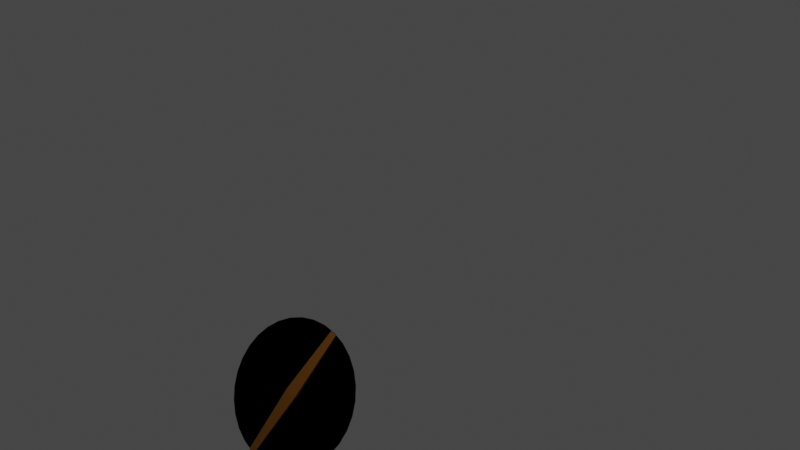 # Source: sc_prop.blend  (saved by Blender 2.80.39; exported with 4.5.12 LTS)
import bpy
from mathutils import Matrix  # noqa: F401  (used for matrix-valued properties, if any)

bpy.ops.wm.read_factory_settings(use_empty=True)
scene = bpy.context.scene
scene.name = 'Scene'

# ---- collections
col_collection = bpy.data.collections.new('Collection'); scene.collection.children.link(col_collection)
col_plane = bpy.data.collections.new('Plane'); scene.collection.children.link(col_plane)
col_bgi = bpy.data.collections.new('BGI'); scene.collection.children.link(col_bgi)

# ---- materials (node trees are filled in below, after node groups)
mat_prop = bpy.data.materials.new('Prop')
mat_prop.surface_render_method = 'BLENDED'
mat_prop.blend_method = 'BLEND'
mat_prop.use_transparency_overlap = False
mat_prop.show_transparent_back = False
mat_prop.roughness = 0.25
mat_wood_001 = bpy.data.materials.new('Wood.001')
mat_wood_001.use_transparent_shadow = False
mat_wood_001.roughness = 0.25

# ---- material node trees
mat_prop.use_nodes = True; mat_prop.node_tree.nodes.clear()
_N = mat_prop.node_tree.nodes; _L = mat_prop.node_tree.links
n0 = _N.new('ShaderNodeOutputMaterial'); n0.name = 'Material Output'; n0.location = (298, 139)
n0.target = 'EEVEE'
n1 = _N.new('ShaderNodeBsdfTransparent'); n1.name = 'Transparent BSDF'; n1.location = (-102, 50)
n1.inputs[0].default_value = (0.9131, 0.5457, 0.159, 0.0315)
n2 = _N.new('ShaderNodeMixShader'); n2.name = 'Mix Shader'; n2.location = (0, 0)
n2.label = 'Disable Shadow'
n2.hide = True
n3 = _N.new('ShaderNodeLightPath'); n3.name = 'Light Path'; n3.location = (0, 0)
n3.hide = True
n4 = _N.new('ShaderNodeBsdfTransparent'); n4.name = 'Transparent BSDF.001'; n4.location = (0, 0)
n4.hide = True
_L.new(n1.outputs[0], n2.inputs[1])
_L.new(n2.outputs[0], n0.inputs[0])
_L.new(n3.outputs[1], n2.inputs[0])
_L.new(n4.outputs[0], n2.inputs[2])
n0.is_active_output = True
mat_wood_001.use_nodes = True; mat_wood_001.node_tree.nodes.clear()
_N = mat_wood_001.node_tree.nodes; _L = mat_wood_001.node_tree.links
n0 = _N.new('ShaderNodeOutputMaterial'); n0.name = 'Material Output'; n0.location = (300, 300)
n1 = _N.new('ShaderNodeBsdfPrincipled'); n1.name = 'Principled BSDF'; n1.location = (10, 300)
n1.distribution = 'GGX'
n1.subsurface_method = 'BURLEY'
n1.inputs[0].default_value = (0.2232, 0.08438, 0.0003035, 1.0)
n1.inputs[3].default_value = 1.45
_L.new(n1.outputs[0], n0.inputs[0])
n0.is_active_output = True

# ---- world
world_world = bpy.data.worlds.new('World'); scene.world = world_world
world_world.color = (0.05088, 0.05088, 0.05088)
world_world.use_sun_shadow = False
world_world.sun_shadow_jitter_overblur = 0.0

# ---- cameras
cam_camera = bpy.data.cameras.new('Camera')
cam_camera.clip_end = 100.0
cam_camera.ortho_scale = 7.314
cam_camera.dof.focus_distance = 0.0
cam_camera.dof.aperture_fstop = 128.0

# ---- lights
light_point = bpy.data.lights.new('Point', 'POINT')
light_point.transmission_factor = 0.0
light_point.energy = 1000.0
light_point.shadow_buffer_clip_start = 0.5
light_point.shadow_soft_size = 0.25
light_point.shadow_maximum_resolution = 0.006
light_point.use_absolute_resolution = True

# ---- meshes
me_circle_001 = bpy.data.meshes.new('Circle.001')
me_circle_001.from_pydata([(1.139, 0.3362, -1.011), (1.139, 0.3362, -1.105), (1.057, 0.3362, -1.152), (1.057, 0.006662, -1.058), (1.176, 0.03017, -1.058), (0.9758, 0.3362, -1.105), (1.057, 0.08059, -0.9635), (0.9758, 0.08059, -1.011), (0.9758, 0.08059, -1.105), (1.057, 0.08059, -1.152), (1.139, 0.08059, -1.105), (1.139, 0.08059, -1.011), (1.057, 0.1072, 0.2559), (0.9943, 0.09223, 0.2559), (0.9943, 0.06219, 0.2559), (1.057, 0.04717, 0.2559), (1.12, 0.06219, 0.2559), (1.12, 0.09223, 0.2559), (1.057, 0.1499, -1.058), (0.9388, 0.1243, -1.058), (0.9388, 0.03017, -1.058), (0.9758, 0.3362, -1.011), (1.057, 0.3362, -0.9635), (1.176, 0.1243, -1.058), (1.057, 0.1072, -2.372), (0.9943, 0.09223, -2.372), (0.9943, 0.06219, -2.372), (1.057, 0.04717, -2.372), (1.12, 0.06219, -2.372), (1.12, 0.09223, -2.372), (0.125, 0.08396, -0.1241), (0.3248, 0.08396, 0.03988), (0.5527, 0.08396, 0.1617), (0.8, 0.08396, 0.2368), (1.057, 0.08396, 0.2621), (1.315, 0.08396, 0.2368), (1.562, 0.08396, 0.1617), (1.79, 0.08396, 0.03988), (1.99, 0.08396, -0.1241), (2.154, 0.08396, -0.3239), (2.275, 0.08396, -0.5518), (2.35, 0.08396, -0.7992), (2.376, 0.08396, -1.056), (2.35, 0.08396, -1.314), (2.275, 0.08396, -1.561), (2.154, 0.08396, -1.789), (1.99, 0.08396, -1.989), (1.79, 0.08396, -2.153), (1.562, 0.08396, -2.275), (1.314, 0.08396, -2.35), (1.057, 0.08396, -2.375), (0.8, 0.08396, -2.35), (0.5527, 0.08396, -2.275), (0.3248, 0.08396, -2.153), (0.125, 0.08396, -1.989), (-0.03902, 0.08396, -1.789), (-0.1609, 0.08396, -1.561), (-0.2359, 0.08396, -1.314), (-0.2612, 0.08396, -1.056), (-0.2359, 0.08396, -0.7992), (-0.1609, 0.08396, -0.5518), (-0.03901, 0.08396, -0.3239), (0.1236, 0.09242, -0.1241), (0.3234, 0.09242, 0.03988), (0.5514, 0.09242, 0.1617), (0.7987, 0.09242, 0.2368), (1.056, 0.09242, 0.2621), (1.313, 0.09242, 0.2368), (1.561, 0.09242, 0.1617), (1.788, 0.09242, 0.03988), (1.988, 0.09242, -0.1241), (2.152, 0.09242, -0.3239), (2.274, 0.09242, -0.5518), (2.349, 0.09242, -0.7992), (2.374, 0.09242, -1.056), (2.349, 0.09242, -1.314), (2.274, 0.09242, -1.561), (2.152, 0.09242, -1.789), (1.988, 0.09242, -1.989), (1.788, 0.09242, -2.153), (1.561, 0.09242, -2.275), (1.313, 0.09242, -2.35), (1.056, 0.09242, -2.375), (0.7987, 0.09242, -2.35), (0.5514, 0.09242, -2.275), (0.3234, 0.09242, -2.153), (0.1236, 0.09242, -1.989), (-0.04033, 0.09242, -1.789), (-0.1622, 0.09242, -1.561), (-0.2372, 0.09242, -1.314), (-0.2625, 0.09242, -1.056), (-0.2372, 0.09242, -0.7992), (-0.1622, 0.09242, -0.5518), (-0.04033, 0.09242, -0.3239)], [], [(23, 17, 16, 4), (3, 15, 14, 20), (19, 13, 12, 18), (18, 12, 17, 23), (4, 16, 15, 3), (20, 14, 13, 19), (13, 14, 15, 16, 17, 12), (23, 4, 28, 29), (3, 20, 26, 27), (19, 18, 24, 25), (18, 23, 29, 24), (4, 3, 27, 28), (20, 19, 25, 26), (25, 24, 29, 28, 27, 26), (11, 10, 1, 0), (9, 8, 5, 2), (7, 6, 22, 21), (6, 11, 0, 22), (10, 9, 2, 1), (8, 7, 21, 5), (31, 30, 61, 60, 59, 58, 57, 56, 55, 54, 53, 52, 51, 50, 49, 48, 47, 46, 45, 44, 43, 42, 41, 40, 39, 38, 37, 36, 35, 34, 33, 32), (7, 8, 9, 10, 11, 6), (63, 64, 65, 66, 67, 68, 69, 70, 71, 72, 73, 74, 75, 76, 77, 78, 79, 80, 81, 82, 83, 84, 85, 86, 87, 88, 89, 90, 91, 92, 93, 62)])
me_circle_001.polygons.foreach_set('material_index', [1, 1, 1, 1, 1, 1, 1, 1, 1, 1, 1, 1, 1, 1, 1, 1, 1, 1, 1, 1, 0, 1, 0])
_uv = me_circle_001.uv_layers.new(name='UVMap')
_uv.uv.foreach_set('vector', [0.05896, 0.9999, 0.04892, 0.8116, 0.03951, 0.8116, 0.02948, 0.9999, 0.9334, 0.0, 0.9334, 0.4064, 0.9531, 0.4066, 0.9705, 0.0002364, 0.8963, 0.407, 0.9137, 0.8134, 0.9334, 0.8132, 0.9334, 0.4068, 0.9334, 0.4068, 0.9334, 0.8132, 0.9531, 0.8134, 0.9705, 0.407, 0.8963, 0.000237, 0.9137, 0.4066, 0.9334, 0.4064, 0.9334, 0.0, 0.9705, 0.4068, 0.9806, 0.8133, 0.99, 0.8133, 1.0, 0.4068, 0.2068, 0.8116, 0.1977, 0.8138, 0.1977, 0.8336, 0.2068, 0.8511, 0.216, 0.8489, 0.216, 0.8292, 1.0, 0.4068, 0.9705, 0.4068, 0.9806, 0.0, 0.99, 1.843e-07, 0.8591, 0.4068, 0.8963, 0.407, 0.8789, 0.8136, 0.8591, 0.8134, 0.822, 0.0002586, 0.8591, 0.0, 0.8591, 0.4067, 0.8394, 0.4068, 0.8591, 0.0, 0.8963, 0.0002586, 0.8789, 0.4068, 0.8591, 0.4067, 0.822, 0.407, 0.8591, 0.4068, 0.8591, 0.8134, 0.8394, 0.8136, 0.02948, 1.0, 0.0, 1.0, 0.01003, 0.8116, 0.01945, 0.8116, 0.2207, 0.85, 0.216, 0.8308, 0.2207, 0.8116, 0.2301, 0.8116, 0.2348, 0.8308, 0.2301, 0.85, 0.1977, 0.8907, 0.1682, 0.8907, 0.1682, 0.8116, 0.1977, 0.8116, 0.1456, 0.8907, 0.1179, 0.8907, 0.1179, 0.8116, 0.1456, 0.8116, 0.1032, 0.8907, 0.0737, 0.8907, 0.0737, 0.8116, 0.1032, 0.8116, 0.0737, 0.8907, 0.05896, 0.8907, 0.05896, 0.8116, 0.0737, 0.8116, 0.1682, 0.8907, 0.1456, 0.8907, 0.1456, 0.8116, 0.1682, 0.8116, 0.1179, 0.8907, 0.1032, 0.8907, 0.1032, 0.8116, 0.1179, 0.8116, 0.2163, 0.0462, 0.149, 0.09062, 0.09176, 0.1471, 0.04678, 0.2136, 0.01579, 0.2875, 1.121e-07, 0.3659, 0.0, 0.4458, 0.01579, 0.5242, 0.04678, 0.5981, 0.09176, 0.6645, 0.149, 0.7211, 0.2163, 0.7655, 0.2911, 0.7961, 0.3705, 0.8116, 0.4515, 0.8116, 0.5309, 0.796, 0.6057, 0.7654, 0.673, 0.721, 0.7302, 0.6645, 0.7752, 0.598, 0.8062, 0.5242, 0.822, 0.4458, 0.822, 0.3658, 0.8062, 0.2874, 0.7752, 0.2136, 0.7302, 0.1471, 0.673, 0.09058, 0.6057, 0.04618, 0.5309, 0.01559, 0.4515, 0.0, 0.3705, 5.272e-06, 0.2911, 0.01561, 0.1032, 0.8907, 0.1179, 0.8907, 0.1456, 0.8907, 0.1682, 0.8907, 0.1977, 0.8907, 0.0737, 0.8907, 0.2163, 0.0462, 0.2911, 0.01561, 0.3705, 5.272e-06, 0.4515, 0.0, 0.5309, 0.01559, 0.6057, 0.04618, 0.673, 0.09058, 0.7302, 0.1471, 0.7752, 0.2136, 0.8062, 0.2874, 0.822, 0.3658, 0.822, 0.4458, 0.8062, 0.5242, 0.7752, 0.598, 0.7302, 0.6645, 0.673, 0.721, 0.6057, 0.7654, 0.5309, 0.796, 0.4515, 0.8116, 0.3705, 0.8116, 0.2911, 0.7961, 0.2163, 0.7655, 0.149, 0.7211, 0.09176, 0.6645, 0.04678, 0.5981, 0.01579, 0.5242, 0.0, 0.4458, 1.121e-07, 0.3659, 0.01579, 0.2875, 0.04678, 0.2136, 0.09176, 0.1471, 0.149, 0.09062])
me_circle_001.materials.append(mat_prop)
me_circle_001.materials.append(mat_wood_001)
me_circle_001.use_remesh_preserve_volume = False
me_circle_001.use_remesh_preserve_attributes = False
me_circle_001.use_mirror_vertex_groups = False
me_circle_001.update()

# ---- objects
ob_camera = bpy.data.objects.new('Camera', cam_camera)
ob_point = bpy.data.objects.new('Point', light_point)
ob_prop = bpy.data.objects.new('Prop', me_circle_001)
ob_empty = bpy.data.objects.new('Empty', None)
ob_empty_001 = bpy.data.objects.new('Empty.001', None)
ob_empty_002 = bpy.data.objects.new('Empty.002', None)

# ---- transforms, parenting, visibility, modifiers, constraints
ob_camera.location = (11.73, -15.48, -1.761)
ob_camera.rotation_euler = (1.806, 0.0576, 0.5553)
ob_camera.lock_rotations_4d = False
ob_camera.empty_display_type = 'ARROWS'
ob_camera.color = (0.0, 0.0, 0.0, 0.0)
ob_camera.display_type = 'WIRE'
ob_camera.lineart.crease_threshold = 0.0
ob_point.location = (5.927, -5.52, 5.399)
ob_point.lineart.crease_threshold = 0.0
ob_prop.location = (0.0, 0.0, 1.495)
ob_prop.rotation_euler = (0.0, 0.7854, 0.0)
ob_prop.lineart.crease_threshold = 0.0
ob_empty.location = (-12.05, 5.487, -2.998)
ob_empty.rotation_euler = (1.571, -4.371e-08, 1.571)
ob_empty.scale = (12.36, 12.36, 12.36)
ob_empty.empty_display_type = 'IMAGE'
ob_empty.empty_image_depth = 'BACK'
ob_empty.empty_image_side = 'FRONT'
ob_empty.color = (1.0, 1.0, 1.0, 0.4)
ob_empty.lineart.crease_threshold = 0.0
ob_empty_001.location = (-1.392, 15.92, -0.9465)
ob_empty_001.rotation_euler = (1.571, -4.371e-08, 6.283)
ob_empty_001.scale = (12.36, 12.36, 12.36)
ob_empty_001.empty_display_type = 'IMAGE'
ob_empty_001.empty_image_depth = 'BACK'
ob_empty_001.empty_image_side = 'FRONT'
ob_empty_001.color = (1.0, 1.0, 1.0, 0.4)
ob_empty_001.lineart.crease_threshold = 0.0
ob_empty_002.location = (-1.605, 5.52, 8.786)
ob_empty_002.rotation_euler = (1.066e-14, 1.748e-07, 7.854)
ob_empty_002.scale = (12.36, 12.36, 12.36)
ob_empty_002.empty_display_type = 'IMAGE'
ob_empty_002.empty_image_depth = 'BACK'
ob_empty_002.empty_image_side = 'FRONT'
ob_empty_002.color = (1.0, 1.0, 1.0, 0.4)
ob_empty_002.lineart.crease_threshold = 0.0

# ---- collection membership
col_collection.objects.link(ob_camera)
col_collection.objects.link(ob_point)
col_plane.objects.link(ob_prop)
col_bgi.objects.link(ob_empty)
col_bgi.objects.link(ob_empty_001)
col_bgi.objects.link(ob_empty_002)

# ---- scene / render settings (as saved in the file)
scene.camera = ob_camera
scene.frame_start = 1; scene.frame_end = 250; scene.frame_set(1)
scene.render.engine = 'BLENDER_EEVEE_NEXT'
scene.render.film_transparent = True
scene.render.motion_blur_shutter = 1.0
scene.cycles.use_denoising = False
scene.cycles.samples = 128
scene.cycles.sampling_pattern = 'TABULATED_SOBOL'
scene.cycles.use_adaptive_sampling = False
scene.cycles.use_light_tree = False
scene.eevee.use_gtao = True
scene.view_settings.view_transform = 'Filmic'
bpy.context.view_layer.update()
